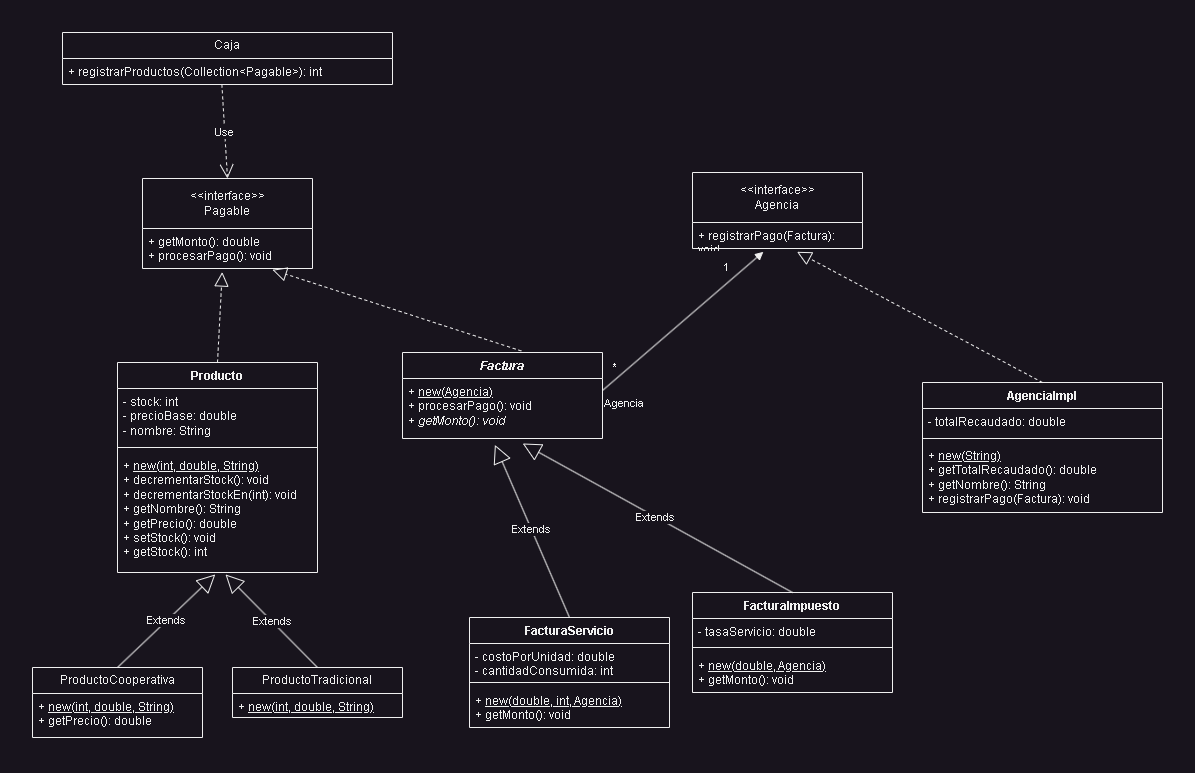

The diagram above was exported from draw.io. Its source (the exported page's mxGraphModel, read from the mxfile embedded in the PNG):
<mxGraphModel dx="1320" dy="2644" grid="1" gridSize="10" guides="1" tooltips="1" connect="1" arrows="1" fold="1" page="1" pageScale="1" pageWidth="827" pageHeight="1169" math="0" shadow="0">
  <root>
    <mxCell id="0" />
    <mxCell id="1" parent="0" />
    <mxCell id="7X6Qb4dtSTflAjBjP5-G-5" value="Caja" style="swimlane;fontStyle=0;childLayout=stackLayout;horizontal=1;startSize=26;fillColor=none;horizontalStack=0;resizeParent=1;resizeParentMax=0;resizeLast=0;collapsible=1;marginBottom=0;whiteSpace=wrap;html=1;" vertex="1" parent="1">
      <mxGeometry x="220" y="180" width="330" height="52" as="geometry" />
    </mxCell>
    <mxCell id="7X6Qb4dtSTflAjBjP5-G-6" value="+&amp;nbsp;registrarProductos(Collection&amp;lt;Pagable&amp;gt;): int" style="text;strokeColor=none;fillColor=none;align=left;verticalAlign=top;spacingLeft=4;spacingRight=4;overflow=hidden;rotatable=0;points=[[0,0.5],[1,0.5]];portConstraint=eastwest;whiteSpace=wrap;html=1;" vertex="1" parent="7X6Qb4dtSTflAjBjP5-G-5">
      <mxGeometry y="26" width="330" height="26" as="geometry" />
    </mxCell>
    <mxCell id="7X6Qb4dtSTflAjBjP5-G-14" value="Producto" style="swimlane;fontStyle=1;align=center;verticalAlign=top;childLayout=stackLayout;horizontal=1;startSize=26;horizontalStack=0;resizeParent=1;resizeParentMax=0;resizeLast=0;collapsible=1;marginBottom=0;whiteSpace=wrap;html=1;" vertex="1" parent="1">
      <mxGeometry x="275" y="510" width="200" height="210" as="geometry" />
    </mxCell>
    <mxCell id="7X6Qb4dtSTflAjBjP5-G-15" value="- stock: int&lt;br&gt;- precioBase: double&lt;br&gt;- nombre: String" style="text;strokeColor=none;fillColor=none;align=left;verticalAlign=top;spacingLeft=4;spacingRight=4;overflow=hidden;rotatable=0;points=[[0,0.5],[1,0.5]];portConstraint=eastwest;whiteSpace=wrap;html=1;" vertex="1" parent="7X6Qb4dtSTflAjBjP5-G-14">
      <mxGeometry y="26" width="200" height="54" as="geometry" />
    </mxCell>
    <mxCell id="7X6Qb4dtSTflAjBjP5-G-16" value="" style="line;strokeWidth=1;fillColor=none;align=left;verticalAlign=middle;spacingTop=-1;spacingLeft=3;spacingRight=3;rotatable=0;labelPosition=right;points=[];portConstraint=eastwest;strokeColor=inherit;" vertex="1" parent="7X6Qb4dtSTflAjBjP5-G-14">
      <mxGeometry y="80" width="200" height="10" as="geometry" />
    </mxCell>
    <mxCell id="7X6Qb4dtSTflAjBjP5-G-17" value="+ &lt;u&gt;new(int, double, String)&lt;/u&gt;&lt;br&gt;+ decrementarStock(): void&lt;br&gt;+ decrementarStockEn(int): void&lt;br&gt;+ getNombre(): String&lt;br&gt;+ getPrecio(): double&lt;br&gt;+ setStock(): void&lt;br&gt;+ getStock(): int" style="text;strokeColor=none;fillColor=none;align=left;verticalAlign=top;spacingLeft=4;spacingRight=4;overflow=hidden;rotatable=0;points=[[0,0.5],[1,0.5]];portConstraint=eastwest;whiteSpace=wrap;html=1;" vertex="1" parent="7X6Qb4dtSTflAjBjP5-G-14">
      <mxGeometry y="90" width="200" height="120" as="geometry" />
    </mxCell>
    <mxCell id="7X6Qb4dtSTflAjBjP5-G-18" value="Use" style="endArrow=open;endSize=12;dashed=1;html=1;rounded=0;exitX=0.483;exitY=0.996;exitDx=0;exitDy=0;exitPerimeter=0;entryX=0.5;entryY=0;entryDx=0;entryDy=0;" edge="1" parent="1" source="7X6Qb4dtSTflAjBjP5-G-6" target="7X6Qb4dtSTflAjBjP5-G-38">
      <mxGeometry width="160" relative="1" as="geometry">
        <mxPoint x="390" y="370" as="sourcePoint" />
        <mxPoint x="550" y="370" as="targetPoint" />
      </mxGeometry>
    </mxCell>
    <mxCell id="7X6Qb4dtSTflAjBjP5-G-19" value="ProductoCooperativa" style="swimlane;fontStyle=0;childLayout=stackLayout;horizontal=1;startSize=26;fillColor=none;horizontalStack=0;resizeParent=1;resizeParentMax=0;resizeLast=0;collapsible=1;marginBottom=0;whiteSpace=wrap;html=1;" vertex="1" parent="1">
      <mxGeometry x="190" y="815" width="170" height="70" as="geometry" />
    </mxCell>
    <mxCell id="7X6Qb4dtSTflAjBjP5-G-20" value="+ &lt;u&gt;new(int, double, String)&lt;/u&gt;&lt;br&gt;+ getPrecio(): double" style="text;strokeColor=none;fillColor=none;align=left;verticalAlign=top;spacingLeft=4;spacingRight=4;overflow=hidden;rotatable=0;points=[[0,0.5],[1,0.5]];portConstraint=eastwest;whiteSpace=wrap;html=1;" vertex="1" parent="7X6Qb4dtSTflAjBjP5-G-19">
      <mxGeometry y="26" width="170" height="44" as="geometry" />
    </mxCell>
    <mxCell id="7X6Qb4dtSTflAjBjP5-G-23" value="ProductoTradicional" style="swimlane;fontStyle=0;childLayout=stackLayout;horizontal=1;startSize=26;fillColor=none;horizontalStack=0;resizeParent=1;resizeParentMax=0;resizeLast=0;collapsible=1;marginBottom=0;whiteSpace=wrap;html=1;" vertex="1" parent="1">
      <mxGeometry x="390" y="815" width="170" height="50" as="geometry" />
    </mxCell>
    <mxCell id="7X6Qb4dtSTflAjBjP5-G-24" value="+ &lt;u&gt;new(int, double, String)&lt;/u&gt;&lt;br&gt;" style="text;strokeColor=none;fillColor=none;align=left;verticalAlign=top;spacingLeft=4;spacingRight=4;overflow=hidden;rotatable=0;points=[[0,0.5],[1,0.5]];portConstraint=eastwest;whiteSpace=wrap;html=1;" vertex="1" parent="7X6Qb4dtSTflAjBjP5-G-23">
      <mxGeometry y="26" width="170" height="24" as="geometry" />
    </mxCell>
    <mxCell id="7X6Qb4dtSTflAjBjP5-G-25" value="Extends" style="endArrow=block;endSize=16;endFill=0;html=1;rounded=0;entryX=0.489;entryY=1.016;entryDx=0;entryDy=0;entryPerimeter=0;exitX=0.5;exitY=0;exitDx=0;exitDy=0;" edge="1" parent="1" source="7X6Qb4dtSTflAjBjP5-G-19" target="7X6Qb4dtSTflAjBjP5-G-17">
      <mxGeometry width="160" relative="1" as="geometry">
        <mxPoint x="210" y="805" as="sourcePoint" />
        <mxPoint x="370" y="805" as="targetPoint" />
      </mxGeometry>
    </mxCell>
    <mxCell id="7X6Qb4dtSTflAjBjP5-G-26" value="Extends" style="endArrow=block;endSize=16;endFill=0;html=1;rounded=0;entryX=0.54;entryY=1.016;entryDx=0;entryDy=0;entryPerimeter=0;exitX=0.5;exitY=0;exitDx=0;exitDy=0;" edge="1" parent="1" source="7X6Qb4dtSTflAjBjP5-G-23" target="7X6Qb4dtSTflAjBjP5-G-17">
      <mxGeometry width="160" relative="1" as="geometry">
        <mxPoint x="285" y="825" as="sourcePoint" />
        <mxPoint x="383" y="732" as="targetPoint" />
      </mxGeometry>
    </mxCell>
    <mxCell id="7X6Qb4dtSTflAjBjP5-G-29" value="&amp;lt;&amp;lt;interface&amp;gt;&amp;gt;&lt;br&gt;Agencia" style="swimlane;fontStyle=0;childLayout=stackLayout;horizontal=1;startSize=50;fillColor=none;horizontalStack=0;resizeParent=1;resizeParentMax=0;resizeLast=0;collapsible=1;marginBottom=0;whiteSpace=wrap;html=1;" vertex="1" parent="1">
      <mxGeometry x="850" y="320" width="170" height="76" as="geometry" />
    </mxCell>
    <mxCell id="7X6Qb4dtSTflAjBjP5-G-30" value="+ registrarPago(Factura): void" style="text;strokeColor=none;fillColor=none;align=left;verticalAlign=top;spacingLeft=4;spacingRight=4;overflow=hidden;rotatable=0;points=[[0,0.5],[1,0.5]];portConstraint=eastwest;whiteSpace=wrap;html=1;" vertex="1" parent="7X6Qb4dtSTflAjBjP5-G-29">
      <mxGeometry y="50" width="170" height="26" as="geometry" />
    </mxCell>
    <mxCell id="7X6Qb4dtSTflAjBjP5-G-33" value="AgenciaImpl" style="swimlane;fontStyle=1;align=center;verticalAlign=top;childLayout=stackLayout;horizontal=1;startSize=26;horizontalStack=0;resizeParent=1;resizeParentMax=0;resizeLast=0;collapsible=1;marginBottom=0;whiteSpace=wrap;html=1;" vertex="1" parent="1">
      <mxGeometry x="1080" y="530" width="240" height="130" as="geometry" />
    </mxCell>
    <mxCell id="7X6Qb4dtSTflAjBjP5-G-34" value="- totalRecaudado: double" style="text;strokeColor=none;fillColor=none;align=left;verticalAlign=top;spacingLeft=4;spacingRight=4;overflow=hidden;rotatable=0;points=[[0,0.5],[1,0.5]];portConstraint=eastwest;whiteSpace=wrap;html=1;" vertex="1" parent="7X6Qb4dtSTflAjBjP5-G-33">
      <mxGeometry y="26" width="240" height="26" as="geometry" />
    </mxCell>
    <mxCell id="7X6Qb4dtSTflAjBjP5-G-35" value="" style="line;strokeWidth=1;fillColor=none;align=left;verticalAlign=middle;spacingTop=-1;spacingLeft=3;spacingRight=3;rotatable=0;labelPosition=right;points=[];portConstraint=eastwest;strokeColor=inherit;" vertex="1" parent="7X6Qb4dtSTflAjBjP5-G-33">
      <mxGeometry y="52" width="240" height="8" as="geometry" />
    </mxCell>
    <mxCell id="7X6Qb4dtSTflAjBjP5-G-36" value="+ &lt;u&gt;new(String)&lt;/u&gt;&lt;br&gt;+ getTotalRecaudado(): double&lt;br&gt;+ getNombre(): String&lt;br&gt;+ registrarPago(Factura): void" style="text;strokeColor=none;fillColor=none;align=left;verticalAlign=top;spacingLeft=4;spacingRight=4;overflow=hidden;rotatable=0;points=[[0,0.5],[1,0.5]];portConstraint=eastwest;whiteSpace=wrap;html=1;" vertex="1" parent="7X6Qb4dtSTflAjBjP5-G-33">
      <mxGeometry y="60" width="240" height="70" as="geometry" />
    </mxCell>
    <mxCell id="7X6Qb4dtSTflAjBjP5-G-37" value="" style="endArrow=block;dashed=1;endFill=0;endSize=12;html=1;rounded=0;entryX=0.615;entryY=1.127;entryDx=0;entryDy=0;entryPerimeter=0;exitX=0.5;exitY=0;exitDx=0;exitDy=0;" edge="1" parent="1" source="7X6Qb4dtSTflAjBjP5-G-33" target="7X6Qb4dtSTflAjBjP5-G-30">
      <mxGeometry width="160" relative="1" as="geometry">
        <mxPoint x="1120" y="530" as="sourcePoint" />
        <mxPoint x="1280" y="530" as="targetPoint" />
      </mxGeometry>
    </mxCell>
    <mxCell id="7X6Qb4dtSTflAjBjP5-G-38" value="&amp;lt;&amp;lt;interface&amp;gt;&amp;gt;&lt;br&gt;Pagable" style="swimlane;fontStyle=0;childLayout=stackLayout;horizontal=1;startSize=50;fillColor=none;horizontalStack=0;resizeParent=1;resizeParentMax=0;resizeLast=0;collapsible=1;marginBottom=0;whiteSpace=wrap;html=1;" vertex="1" parent="1">
      <mxGeometry x="300" y="326" width="170" height="90" as="geometry" />
    </mxCell>
    <mxCell id="7X6Qb4dtSTflAjBjP5-G-39" value="+ getMonto(): double&lt;br&gt;+ procesarPago(): void" style="text;strokeColor=none;fillColor=none;align=left;verticalAlign=top;spacingLeft=4;spacingRight=4;overflow=hidden;rotatable=0;points=[[0,0.5],[1,0.5]];portConstraint=eastwest;whiteSpace=wrap;html=1;" vertex="1" parent="7X6Qb4dtSTflAjBjP5-G-38">
      <mxGeometry y="50" width="170" height="40" as="geometry" />
    </mxCell>
    <mxCell id="7X6Qb4dtSTflAjBjP5-G-40" value="" style="endArrow=block;dashed=1;endFill=0;endSize=12;html=1;rounded=0;exitX=0.5;exitY=0;exitDx=0;exitDy=0;entryX=0.469;entryY=1.088;entryDx=0;entryDy=0;entryPerimeter=0;" edge="1" parent="1" source="7X6Qb4dtSTflAjBjP5-G-14" target="7X6Qb4dtSTflAjBjP5-G-39">
      <mxGeometry width="160" relative="1" as="geometry">
        <mxPoint x="300" y="420" as="sourcePoint" />
        <mxPoint x="460" y="420" as="targetPoint" />
      </mxGeometry>
    </mxCell>
    <mxCell id="7X6Qb4dtSTflAjBjP5-G-41" value="&lt;i&gt;Factura&lt;/i&gt;" style="swimlane;fontStyle=1;align=center;verticalAlign=top;childLayout=stackLayout;horizontal=1;startSize=26;horizontalStack=0;resizeParent=1;resizeParentMax=0;resizeLast=0;collapsible=1;marginBottom=0;whiteSpace=wrap;html=1;" vertex="1" parent="1">
      <mxGeometry x="560" y="500" width="200" height="86" as="geometry" />
    </mxCell>
    <mxCell id="7X6Qb4dtSTflAjBjP5-G-44" value="+ &lt;u&gt;new(Agencia)&lt;/u&gt;&lt;br&gt;+ procesarPago(): void&lt;br&gt;+ &lt;i&gt;getMonto(): void&lt;/i&gt;" style="text;strokeColor=none;fillColor=none;align=left;verticalAlign=top;spacingLeft=4;spacingRight=4;overflow=hidden;rotatable=0;points=[[0,0.5],[1,0.5]];portConstraint=eastwest;whiteSpace=wrap;html=1;" vertex="1" parent="7X6Qb4dtSTflAjBjP5-G-41">
      <mxGeometry y="26" width="200" height="60" as="geometry" />
    </mxCell>
    <mxCell id="7X6Qb4dtSTflAjBjP5-G-45" value="" style="endArrow=block;dashed=1;endFill=0;endSize=12;html=1;rounded=0;entryX=0.764;entryY=1.031;entryDx=0;entryDy=0;entryPerimeter=0;exitX=0.594;exitY=-0.018;exitDx=0;exitDy=0;exitPerimeter=0;" edge="1" parent="1" source="7X6Qb4dtSTflAjBjP5-G-41" target="7X6Qb4dtSTflAjBjP5-G-39">
      <mxGeometry width="160" relative="1" as="geometry">
        <mxPoint x="440" y="580" as="sourcePoint" />
        <mxPoint x="600" y="580" as="targetPoint" />
      </mxGeometry>
    </mxCell>
    <mxCell id="7X6Qb4dtSTflAjBjP5-G-46" value="FacturaImpuesto" style="swimlane;fontStyle=1;align=center;verticalAlign=top;childLayout=stackLayout;horizontal=1;startSize=26;horizontalStack=0;resizeParent=1;resizeParentMax=0;resizeLast=0;collapsible=1;marginBottom=0;whiteSpace=wrap;html=1;" vertex="1" parent="1">
      <mxGeometry x="850" y="740" width="200" height="100" as="geometry" />
    </mxCell>
    <mxCell id="7X6Qb4dtSTflAjBjP5-G-47" value="- tasaServicio: double" style="text;strokeColor=none;fillColor=none;align=left;verticalAlign=top;spacingLeft=4;spacingRight=4;overflow=hidden;rotatable=0;points=[[0,0.5],[1,0.5]];portConstraint=eastwest;whiteSpace=wrap;html=1;" vertex="1" parent="7X6Qb4dtSTflAjBjP5-G-46">
      <mxGeometry y="26" width="200" height="24" as="geometry" />
    </mxCell>
    <mxCell id="7X6Qb4dtSTflAjBjP5-G-48" value="" style="line;strokeWidth=1;fillColor=none;align=left;verticalAlign=middle;spacingTop=-1;spacingLeft=3;spacingRight=3;rotatable=0;labelPosition=right;points=[];portConstraint=eastwest;strokeColor=inherit;" vertex="1" parent="7X6Qb4dtSTflAjBjP5-G-46">
      <mxGeometry y="50" width="200" height="10" as="geometry" />
    </mxCell>
    <mxCell id="7X6Qb4dtSTflAjBjP5-G-49" value="+ &lt;u&gt;new(double, Agencia)&lt;/u&gt;&lt;br&gt;+ getMonto(): void" style="text;strokeColor=none;fillColor=none;align=left;verticalAlign=top;spacingLeft=4;spacingRight=4;overflow=hidden;rotatable=0;points=[[0,0.5],[1,0.5]];portConstraint=eastwest;whiteSpace=wrap;html=1;" vertex="1" parent="7X6Qb4dtSTflAjBjP5-G-46">
      <mxGeometry y="60" width="200" height="40" as="geometry" />
    </mxCell>
    <mxCell id="7X6Qb4dtSTflAjBjP5-G-50" value="Extends" style="endArrow=block;endSize=16;endFill=0;html=1;rounded=0;entryX=0.601;entryY=1.083;entryDx=0;entryDy=0;entryPerimeter=0;exitX=0.5;exitY=0;exitDx=0;exitDy=0;" edge="1" parent="1" source="7X6Qb4dtSTflAjBjP5-G-46" target="7X6Qb4dtSTflAjBjP5-G-44">
      <mxGeometry width="160" relative="1" as="geometry">
        <mxPoint x="730" y="660" as="sourcePoint" />
        <mxPoint x="890" y="660" as="targetPoint" />
      </mxGeometry>
    </mxCell>
    <mxCell id="7X6Qb4dtSTflAjBjP5-G-51" value="FacturaServicio" style="swimlane;fontStyle=1;align=center;verticalAlign=top;childLayout=stackLayout;horizontal=1;startSize=26;horizontalStack=0;resizeParent=1;resizeParentMax=0;resizeLast=0;collapsible=1;marginBottom=0;whiteSpace=wrap;html=1;" vertex="1" parent="1">
      <mxGeometry x="627" y="765" width="200" height="110" as="geometry" />
    </mxCell>
    <mxCell id="7X6Qb4dtSTflAjBjP5-G-52" value="- costoPorUnidad: double&lt;br&gt;- cantidadConsumida: int" style="text;strokeColor=none;fillColor=none;align=left;verticalAlign=top;spacingLeft=4;spacingRight=4;overflow=hidden;rotatable=0;points=[[0,0.5],[1,0.5]];portConstraint=eastwest;whiteSpace=wrap;html=1;" vertex="1" parent="7X6Qb4dtSTflAjBjP5-G-51">
      <mxGeometry y="26" width="200" height="34" as="geometry" />
    </mxCell>
    <mxCell id="7X6Qb4dtSTflAjBjP5-G-53" value="" style="line;strokeWidth=1;fillColor=none;align=left;verticalAlign=middle;spacingTop=-1;spacingLeft=3;spacingRight=3;rotatable=0;labelPosition=right;points=[];portConstraint=eastwest;strokeColor=inherit;" vertex="1" parent="7X6Qb4dtSTflAjBjP5-G-51">
      <mxGeometry y="60" width="200" height="10" as="geometry" />
    </mxCell>
    <mxCell id="7X6Qb4dtSTflAjBjP5-G-54" value="+ &lt;u&gt;new(double, int, Agencia)&lt;/u&gt;&lt;br&gt;+ getMonto(): void" style="text;strokeColor=none;fillColor=none;align=left;verticalAlign=top;spacingLeft=4;spacingRight=4;overflow=hidden;rotatable=0;points=[[0,0.5],[1,0.5]];portConstraint=eastwest;whiteSpace=wrap;html=1;" vertex="1" parent="7X6Qb4dtSTflAjBjP5-G-51">
      <mxGeometry y="70" width="200" height="40" as="geometry" />
    </mxCell>
    <mxCell id="7X6Qb4dtSTflAjBjP5-G-55" value="Extends" style="endArrow=block;endSize=16;endFill=0;html=1;rounded=0;entryX=0.462;entryY=1.106;entryDx=0;entryDy=0;entryPerimeter=0;exitX=0.5;exitY=0;exitDx=0;exitDy=0;" edge="1" parent="1" source="7X6Qb4dtSTflAjBjP5-G-51" target="7X6Qb4dtSTflAjBjP5-G-44">
      <mxGeometry width="160" relative="1" as="geometry">
        <mxPoint x="960" y="750" as="sourcePoint" />
        <mxPoint x="690" y="635" as="targetPoint" />
      </mxGeometry>
    </mxCell>
    <mxCell id="7X6Qb4dtSTflAjBjP5-G-56" value="Agencia" style="endArrow=block;endFill=1;html=1;align=left;verticalAlign=top;rounded=0;exitX=1;exitY=0.5;exitDx=0;exitDy=0;entryX=0.417;entryY=1.128;entryDx=0;entryDy=0;entryPerimeter=0;" edge="1" parent="1" target="7X6Qb4dtSTflAjBjP5-G-30">
      <mxGeometry x="-1" relative="1" as="geometry">
        <mxPoint x="760" y="538.0000000000002" as="sourcePoint" />
        <mxPoint x="950" y="520" as="targetPoint" />
        <mxPoint as="offset" />
      </mxGeometry>
    </mxCell>
    <mxCell id="7X6Qb4dtSTflAjBjP5-G-57" value="1" style="edgeLabel;resizable=0;html=1;align=left;verticalAlign=bottom;" connectable="0" vertex="1" parent="7X6Qb4dtSTflAjBjP5-G-56">
      <mxGeometry x="-1" relative="1" as="geometry">
        <mxPoint x="120" y="-118" as="offset" />
      </mxGeometry>
    </mxCell>
    <mxCell id="7X6Qb4dtSTflAjBjP5-G-58" value="*" style="edgeLabel;html=1;align=center;verticalAlign=middle;resizable=0;points=[];" vertex="1" connectable="0" parent="7X6Qb4dtSTflAjBjP5-G-56">
      <mxGeometry x="-0.6979" y="5" relative="1" as="geometry">
        <mxPoint x="-11" as="offset" />
      </mxGeometry>
    </mxCell>
  </root>
</mxGraphModel>